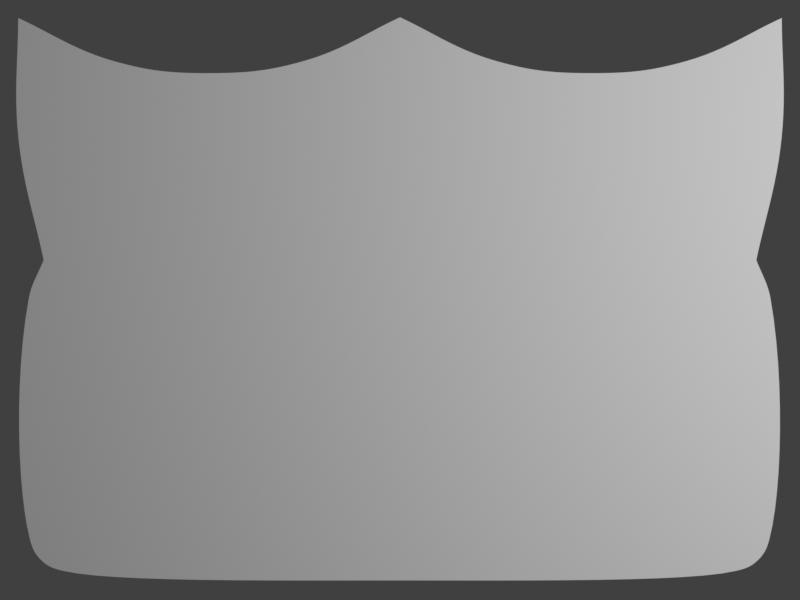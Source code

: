 # Source: 3GKw.blend  (saved by Blender 2.93.20; exported with 4.5.12 LTS)
import bpy
from mathutils import Matrix  # noqa: F401  (used for matrix-valued properties, if any)

bpy.ops.wm.read_factory_settings(use_empty=True)
scene = bpy.context.scene
scene.name = 'Scene'

# ---- collections
col_collection = bpy.data.collections.new('Collection'); scene.collection.children.link(col_collection)

# ---- world
world_world = bpy.data.worlds.new('World'); scene.world = world_world
world_world.use_nodes = True; world_world.node_tree.nodes.clear()
_N = world_world.node_tree.nodes; _L = world_world.node_tree.links
n0 = _N.new('ShaderNodeOutputWorld'); n0.name = 'World Output'; n0.location = (300, 300)
n1 = _N.new('ShaderNodeBackground'); n1.name = 'Background'; n1.location = (10, 300)
n1.inputs[0].default_value = (0.05088, 0.05088, 0.05088, 1.0)
_L.new(n1.outputs[0], n0.inputs[0])
n0.is_active_output = True
world_world.color = (0.05088, 0.05088, 0.05088)
world_world.use_sun_shadow = False
world_world.sun_shadow_jitter_overblur = 0.0

# ---- cameras
cam_camera = bpy.data.cameras.new('Camera')
cam_camera.type = 'ORTHO'
cam_camera.clip_end = 100.0
cam_camera.ortho_scale = 4.654

# ---- lights
light_light = bpy.data.lights.new('Light', 'POINT')
light_light.transmission_factor = 0.0
light_light.energy = 1000.0
light_light.shadow_soft_size = 0.1
light_light.shadow_maximum_resolution = 0.006
light_light.use_absolute_resolution = True

# ---- meshes
me_tfuv_001 = bpy.data.meshes.new('tFUV.001')
me_tfuv_001.from_pydata([(0.0, 1.645, 0.0), (2.225, 1.65, 0.0), (2.211, -1.628, 0.0), (0.0, -1.632, 0.0)], [(0, 1), (1, 2), (2, 3)], [])
_uv = me_tfuv_001.uv_layers.new(name='UVMap')
_uv.uv.foreach_set('vector', [])
me_tfuv_001.materials.append(None)
me_tfuv_001.use_remesh_fix_poles = True
me_tfuv_001.use_remesh_preserve_attributes = False
me_tfuv_001.use_mirror_vertex_groups = False
me_tfuv_001.update()

# ---- curves / text
cu_yxjbi_005 = bpy.data.curves.new('yXjbI.005', 'CURVE')
cu_yxjbi_005.dimensions = '2D'
_sp = cu_yxjbi_005.splines.new('BEZIER'); _sp.bezier_points.add(33)
_sp.bezier_points.foreach_set('co', [0.0, -1.629, 0.0, -1.954, -1.574, 0.0, -2.082, -1.514, 0.0, -2.152, -1.385, 0.0, -2.22, 0.008642, 0.0, -2.218, 1.64, 0.0, -2.031, 1.447, 0.0, -1.809, 1.381, 0.0, -1.603, 1.441, 0.0, -1.436, 1.651, 0.0, -1.275, 1.504, 0.0, -1.054, 1.437, 0.0, -0.84, 1.486, 0.0, -0.6803, 1.632, 0.0, -0.51, 1.548, 0.0, -0.324, 1.509, 0.0, -0.149, 1.545, 0.0, 0.0, 1.636, 0.0, 0.149, 1.545, 0.0, 0.324, 1.509, 0.0, 0.51, 1.548, 0.0, 0.6803, 1.632, 0.0, 0.84, 1.486, 0.0, 1.054, 1.437, 0.0, 1.275, 1.504, 0.0, 1.436, 1.651, 0.0, 1.603, 1.441, 0.0, 1.809, 1.381, 0.0, 2.031, 1.447, 0.0, 2.218, 1.64, 0.0, 2.22, 0.008642, 0.0, 2.152, -1.385, 0.0, 2.082, -1.514, 0.0, 1.954, -1.574, 0.0])
_sp.bezier_points.foreach_set('handle_left', [0.7633, -1.629, 0.0, -1.687, -1.638, 0.0, -2.042, -1.552, 0.0, -2.136, -1.44, 0.0, -2.207, -0.536, 0.0, -2.219, 1.096, 0.0, -2.12, 1.501, 0.0, -1.899, 1.381, 0.0, -1.672, 1.394, 0.0, -1.491, 1.581, 0.0, -1.348, 1.546, 0.0, -1.144, 1.441, 0.0, -0.916, 1.446, 0.0, -0.7335, 1.583, 0.0, -0.5801, 1.572, 0.0, -0.3982, 1.509, 0.0, -0.2139, 1.52, 0.0, -0.04967, 1.606, 0.0, 0.0857, 1.571, 0.0, 0.2542, 1.509, 0.0, 0.4399, 1.524, 0.0, 0.6235, 1.604, 0.0, 0.7651, 1.525, 0.0, 0.9686, 1.434, 0.0, 1.196, 1.46, 0.0, 1.382, 1.602, 0.0, 1.516, 1.499, 0.0, 1.725, 1.381, 0.0, 1.953, 1.4, 0.0, 2.155, 1.576, 0.0, 2.235, 0.6454, 0.0, 2.229, -1.109, 0.0, 2.123, -1.475, 0.0, 2.008, -1.562, 0.0])
_sp.bezier_points.foreach_set('handle_right', [-0.7633, -1.629, 0.0, -2.008, -1.562, 0.0, -2.123, -1.475, 0.0, -2.229, -1.109, 0.0, -2.235, 0.6454, 0.0, -2.155, 1.576, 0.0, -1.953, 1.4, 0.0, -1.725, 1.381, 0.0, -1.516, 1.499, 0.0, -1.382, 1.602, 0.0, -1.196, 1.46, 0.0, -0.9686, 1.434, 0.0, -0.7651, 1.525, 0.0, -0.6235, 1.604, 0.0, -0.4399, 1.524, 0.0, -0.2542, 1.509, 0.0, -0.0857, 1.571, 0.0, 0.04967, 1.606, 0.0, 0.2139, 1.52, 0.0, 0.3982, 1.509, 0.0, 0.5801, 1.572, 0.0, 0.7335, 1.583, 0.0, 0.916, 1.446, 0.0, 1.144, 1.441, 0.0, 1.348, 1.546, 0.0, 1.491, 1.581, 0.0, 1.672, 1.394, 0.0, 1.899, 1.381, 0.0, 2.12, 1.501, 0.0, 2.219, 1.096, 0.0, 2.207, -0.536, 0.0, 2.136, -1.44, 0.0, 2.042, -1.552, 0.0, 1.687, -1.638, 0.0])
for _p, _l, _r in zip(_sp.bezier_points, ['AUTO', 'AUTO', 'AUTO', 'AUTO', 'AUTO', 'VECTOR', 'AUTO', 'AUTO', 'AUTO', 'VECTOR', 'AUTO', 'AUTO', 'AUTO', 'VECTOR', 'AUTO', 'AUTO', 'AUTO', 'VECTOR', 'AUTO', 'AUTO', 'AUTO', 'VECTOR', 'AUTO', 'AUTO', 'AUTO', 'VECTOR', 'AUTO', 'AUTO', 'AUTO', 'VECTOR', 'AUTO', 'AUTO', 'AUTO', 'AUTO'], ['AUTO', 'AUTO', 'AUTO', 'AUTO', 'AUTO', 'VECTOR', 'AUTO', 'AUTO', 'AUTO', 'VECTOR', 'AUTO', 'AUTO', 'AUTO', 'VECTOR', 'AUTO', 'AUTO', 'AUTO', 'VECTOR', 'AUTO', 'AUTO', 'AUTO', 'VECTOR', 'AUTO', 'AUTO', 'AUTO', 'VECTOR', 'AUTO', 'AUTO', 'AUTO', 'VECTOR', 'AUTO', 'AUTO', 'AUTO', 'AUTO']): _p.handle_left_type = _l; _p.handle_right_type = _r
_sp.order_v = 0
_sp.resolution_v = 0
_sp.use_cyclic_u = True
_sp.use_smooth = False
cu_yxjbi_005.fill_mode = 'FRONT'
txt_text = bpy.data.curves.new('Text', 'FONT')
txt_text.dimensions = '2D'
txt_text.body = 'Pshetizky'
txt_text.materials.append(None)
txt_text.use_path_clamp = True
txt_text.size = 0.52
cu_oa8a_001 = bpy.data.curves.new('oa8a.001', 'CURVE')
cu_oa8a_001.dimensions = '2D'
_sp = cu_oa8a_001.splines.new('BEZIER'); _sp.bezier_points.add(35)
_sp.bezier_points.foreach_set('co', [1.508, 1.278, 0.0, 1.601, 1.182, 0.0, 1.721, 1.203, 0.0, 2.225, 1.644, 0.0, 2.029, 0.7951, 0.0, 2.037, 0.6951, 0.0, 2.123, 0.6683, 0.0, 2.212, 0.7237, 0.0, 2.22, 0.008642, 0.0, 2.152, -1.385, 0.0, 2.082, -1.514, 0.0, 1.954, -1.574, 0.0, 0.0, -1.629, 0.0, -1.954, -1.574, 0.0, -2.082, -1.514, 0.0, -2.152, -1.385, 0.0, -2.22, 0.008642, 0.0, -2.212, 0.7237, 0.0, -2.123, 0.6683, 0.0, -2.037, 0.6951, 0.0, -2.029, 0.7951, 0.0, -2.225, 1.644, 0.0, -1.721, 1.203, 0.0, -1.601, 1.182, 0.0, -1.508, 1.278, 0.0, -1.269, 1.639, 0.0, -1.18, 1.51, 0.0, -1.036, 1.45, 0.0, -0.8275, 1.494, 0.0, -0.5089, 1.602, 0.0, 0.0, 1.647, 0.0, 0.5089, 1.602, 0.0, 0.8275, 1.494, 0.0, 1.036, 1.45, 0.0, 1.18, 1.51, 0.0, 1.269, 1.639, 0.0])
_sp.bezier_points.foreach_set('handle_left', [1.402, 1.409, 0.0, 1.552, 1.198, 0.0, 1.678, 1.183, 0.0, 2.057, 1.497, 0.0, 2.042, 0.9907, 0.0, 2.013, 0.7256, 0.0, 2.088, 0.664, 0.0, 2.182, 0.7052, 0.0, 2.225, 0.2878, 0.0, 2.229, -1.109, 0.0, 2.123, -1.475, 0.0, 2.008, -1.562, 0.0, 0.7633, -1.629, 0.0, -1.687, -1.638, 0.0, -2.042, -1.552, 0.0, -2.136, -1.44, 0.0, -2.21, -0.536, 0.0, -2.215, 0.4853, 0.0, -2.164, 0.6734, 0.0, -2.059, 0.6679, 0.0, -2.026, 0.756, 0.0, -2.16, 1.361, 0.0, -1.936, 1.306, 0.0, -1.646, 1.168, 0.0, -1.541, 1.237, 0.0, -1.349, 1.518, 0.0, -1.227, 1.548, 0.0, -1.096, 1.456, 0.0, -0.9075, 1.472, 0.0, -0.6374, 1.574, 0.0, -0.1995, 1.647, 0.0, 0.3137, 1.643, 0.0, 0.7008, 1.528, 0.0, 0.9529, 1.442, 0.0, 1.132, 1.472, 0.0, 1.239, 1.596, 0.0])
_sp.bezier_points.foreach_set('handle_right', [1.541, 1.237, 0.0, 1.646, 1.168, 0.0, 1.936, 1.306, 0.0, 2.16, 1.361, 0.0, 2.026, 0.756, 0.0, 2.059, 0.6679, 0.0, 2.164, 0.6734, 0.0, 2.215, 0.4853, 0.0, 2.21, -0.536, 0.0, 2.136, -1.44, 0.0, 2.042, -1.552, 0.0, 1.687, -1.638, 0.0, -0.7633, -1.629, 0.0, -2.008, -1.562, 0.0, -2.123, -1.475, 0.0, -2.229, -1.109, 0.0, -2.225, 0.2878, 0.0, -2.182, 0.7052, 0.0, -2.088, 0.664, 0.0, -2.013, 0.7256, 0.0, -2.042, 0.9907, 0.0, -2.057, 1.497, 0.0, -1.678, 1.183, 0.0, -1.552, 1.198, 0.0, -1.402, 1.409, 0.0, -1.239, 1.596, 0.0, -1.132, 1.472, 0.0, -0.9529, 1.442, 0.0, -0.7008, 1.528, 0.0, -0.3137, 1.643, 0.0, 0.1995, 1.647, 0.0, 0.6374, 1.574, 0.0, 0.9075, 1.472, 0.0, 1.096, 1.456, 0.0, 1.227, 1.548, 0.0, 1.349, 1.518, 0.0])
for _p, _l, _r in zip(_sp.bezier_points, ['AUTO', 'AUTO', 'AUTO', 'VECTOR', 'AUTO', 'AUTO', 'AUTO', 'VECTOR', 'AUTO', 'AUTO', 'AUTO', 'AUTO', 'AUTO', 'AUTO', 'AUTO', 'AUTO', 'AUTO', 'VECTOR', 'AUTO', 'AUTO', 'AUTO', 'VECTOR', 'AUTO', 'AUTO', 'AUTO', 'VECTOR', 'AUTO', 'AUTO', 'AUTO', 'AUTO', 'AUTO', 'AUTO', 'AUTO', 'AUTO', 'AUTO', 'VECTOR'], ['AUTO', 'AUTO', 'AUTO', 'VECTOR', 'AUTO', 'AUTO', 'AUTO', 'VECTOR', 'AUTO', 'AUTO', 'AUTO', 'AUTO', 'AUTO', 'AUTO', 'AUTO', 'AUTO', 'AUTO', 'VECTOR', 'AUTO', 'AUTO', 'AUTO', 'VECTOR', 'AUTO', 'AUTO', 'AUTO', 'VECTOR', 'AUTO', 'AUTO', 'AUTO', 'AUTO', 'AUTO', 'AUTO', 'AUTO', 'AUTO', 'AUTO', 'VECTOR']): _p.handle_left_type = _l; _p.handle_right_type = _r
_sp.order_v = 1
_sp.resolution_v = 0
_sp.use_cyclic_u = True
_sp.use_smooth = False
cu_oa8a_001.materials.append(None)
cu_oa8a_001.fill_mode = 'FRONT'
cu_cube_002 = bpy.data.curves.new('Cube.002', 'CURVE')
cu_cube_002.dimensions = '2D'
_sp = cu_cube_002.splines.new('BEZIER'); _sp.bezier_points.add(33)
_sp.bezier_points.foreach_set('co', [-1.181, -0.9845, 0.0, -1.375, -0.5399, 0.0, -1.407, -0.1106, 0.0, -1.425, 0.3494, 0.0, -1.478, 0.748, 0.0, -1.662, 1.193, 0.0, -1.869, 1.507, 0.0, -1.371, 1.346, 0.0, -1.034, 1.292, 0.0, -0.8343, 1.369, 0.0, -0.727, 1.568, 0.0, -0.52, 1.354, 0.0, -0.2901, 1.338, 0.0, -0.09843, 1.446, 0.0, -0.007876, 1.66, 0.0, 0.08268, 1.446, 0.0, 0.2743, 1.338, 0.0, 0.5043, 1.354, 0.0, 0.7113, 1.568, 0.0, 0.8186, 1.369, 0.0, 1.018, 1.292, 0.0, 1.355, 1.346, 0.0, 1.853, 1.507, 0.0, 1.646, 1.193, 0.0, 1.463, 0.748, 0.0, 1.409, 0.3494, 0.0, 1.391, -0.1106, 0.0, 1.36, -0.5399, 0.0, 1.165, -0.9845, 0.0, 0.8545, -1.306, 0.0, 0.4123, -1.552, 0.0, -0.007876, -1.622, 0.0, -0.4281, -1.552, 0.0, -0.8702, -1.306, 0.0])
_sp.bezier_points.foreach_set('handle_left', [-1.084, -1.13, 0.0, -1.33, -0.7237, 0.0, -1.398, -0.2784, 0.0, -1.409, 0.1703, 0.0, -1.437, 0.5964, 0.0, -1.574, 1.027, 0.0, -1.8, 1.402, 0.0, -1.57, 1.394, 0.0, -1.166, 1.278, 0.0, -0.8969, 1.314, 0.0, -0.7628, 1.502, 0.0, -0.6256, 1.403, 0.0, -0.3778, 1.318, 0.0, -0.1556, 1.382, 0.0, -0.03806, 1.589, 0.0, 0.02204, 1.513, 0.0, 0.1907, 1.357, 0.0, 0.4227, 1.316, 0.0, 0.6423, 1.497, 0.0, 0.7523, 1.427, 0.0, 0.935, 1.301, 0.0, 1.226, 1.315, 0.0, 1.687, 1.453, 0.0, 1.715, 1.322, 0.0, 1.511, 0.9294, 0.0, 1.422, 0.5058, 0.0, 1.401, 0.06883, 0.0, 1.4, -0.3767, 0.0, 1.271, -0.8271, 0.0, 0.9931, -1.2, 0.0, 0.5987, -1.487, 0.0, 0.1584, -1.622, 0.0, -0.271, -1.607, 0.0, -0.7136, -1.427, 0.0])
_sp.bezier_points.foreach_set('handle_right', [-1.286, -0.8271, 0.0, -1.416, -0.3767, 0.0, -1.417, 0.06883, 0.0, -1.438, 0.5058, 0.0, -1.527, 0.9294, 0.0, -1.731, 1.322, 0.0, -1.703, 1.453, 0.0, -1.241, 1.315, 0.0, -0.9507, 1.301, 0.0, -0.768, 1.427, 0.0, -0.658, 1.497, 0.0, -0.4384, 1.316, 0.0, -0.2064, 1.357, 0.0, -0.03779, 1.513, 0.0, 0.02231, 1.589, 0.0, 0.1398, 1.382, 0.0, 0.3621, 1.318, 0.0, 0.6099, 1.403, 0.0, 0.747, 1.502, 0.0, 0.8812, 1.314, 0.0, 1.151, 1.278, 0.0, 1.554, 1.394, 0.0, 1.784, 1.402, 0.0, 1.559, 1.027, 0.0, 1.422, 0.5964, 0.0, 1.393, 0.1703, 0.0, 1.382, -0.2784, 0.0, 1.314, -0.7237, 0.0, 1.068, -1.13, 0.0, 0.6979, -1.427, 0.0, 0.2553, -1.607, 0.0, -0.1742, -1.622, 0.0, -0.6144, -1.487, 0.0, -1.009, -1.2, 0.0])
for _p, _l, _r in zip(_sp.bezier_points, ['AUTO', 'AUTO', 'AUTO', 'AUTO', 'AUTO', 'AUTO', 'VECTOR', 'AUTO', 'AUTO', 'AUTO', 'VECTOR', 'AUTO', 'AUTO', 'AUTO', 'VECTOR', 'AUTO', 'AUTO', 'AUTO', 'VECTOR', 'AUTO', 'AUTO', 'AUTO', 'VECTOR', 'AUTO', 'AUTO', 'AUTO', 'AUTO', 'AUTO', 'AUTO', 'AUTO', 'AUTO', 'AUTO', 'AUTO', 'AUTO'], ['AUTO', 'AUTO', 'AUTO', 'AUTO', 'AUTO', 'AUTO', 'VECTOR', 'AUTO', 'AUTO', 'AUTO', 'VECTOR', 'AUTO', 'AUTO', 'AUTO', 'VECTOR', 'AUTO', 'AUTO', 'AUTO', 'VECTOR', 'AUTO', 'AUTO', 'AUTO', 'VECTOR', 'AUTO', 'AUTO', 'AUTO', 'AUTO', 'AUTO', 'AUTO', 'AUTO', 'AUTO', 'AUTO', 'AUTO', 'AUTO']): _p.handle_left_type = _l; _p.handle_right_type = _r
_sp.order_v = 0
_sp.resolution_v = 0
_sp.use_cyclic_u = True
_sp.use_smooth = False
cu_cube_002.materials.append(None)
cu_cube_002.use_path_clamp = True
cu_cube_002.fill_mode = 'FRONT'
cu_sh9g_001 = bpy.data.curves.new('SH9g.001', 'CURVE')
cu_sh9g_001.dimensions = '2D'
_sp = cu_sh9g_001.splines.new('BEZIER'); _sp.bezier_points.add(21)
_sp.bezier_points.foreach_set('co', [-2.221, 1.636, 0.0, -2.22, 0.9394, 0.0, -2.073, 0.2282, 0.0, -2.16, 0.001762, 0.0, -2.154, -1.392, 0.0, -2.084, -1.521, 0.0, -1.956, -1.581, 0.0, -0.002091, -1.636, 0.0, 1.952, -1.581, 0.0, 2.079, -1.521, 0.0, 2.15, -1.392, 0.0, 2.156, 0.001762, 0.0, 2.073, 0.2282, 0.0, 2.22, 0.9394, 0.0, 2.221, 1.636, 0.0, 1.665, 1.385, 0.0, 1.11, 1.315, 0.0, 0.5551, 1.387, 0.0, 0.0, 1.64, 0.0, -0.5551, 1.387, 0.0, -1.11, 1.315, 0.0, -1.665, 1.385, 0.0])
_sp.bezier_points.foreach_set('handle_left', [-2.035, 1.552, 0.0, -2.248, 1.21, 0.0, -2.122, 0.4653, 0.0, -2.143, 0.0949, 0.0, -2.225, -1.114, 0.0, -2.125, -1.482, 0.0, -2.01, -1.568, 0.0, -0.7654, -1.636, 0.0, 1.685, -1.645, 0.0, 2.04, -1.559, 0.0, 2.135, -1.447, 0.0, 2.237, -0.4618, 0.0, 2.101, 0.1527, 0.0, 2.191, 0.6573, 0.0, 2.22, 1.404, 0.0, 1.894, 1.449, 0.0, 1.329, 1.315, 0.0, 0.7653, 1.327, 0.0, 0.185, 1.556, 0.0, -0.3261, 1.452, 0.0, -0.8917, 1.316, 0.0, -1.455, 1.325, 0.0])
_sp.bezier_points.foreach_set('handle_right', [-2.22, 1.404, 0.0, -2.191, 0.6573, 0.0, -2.102, 0.1527, 0.0, -2.245, -0.4639, 0.0, -2.14, -1.447, 0.0, -2.044, -1.559, 0.0, -1.689, -1.645, 0.0, 0.7612, -1.636, 0.0, 2.006, -1.568, 0.0, 2.121, -1.482, 0.0, 2.221, -1.114, 0.0, 2.14, 0.09447, 0.0, 2.122, 0.4653, 0.0, 2.248, 1.21, 0.0, 2.035, 1.552, 0.0, 1.455, 1.325, 0.0, 0.8917, 1.316, 0.0, 0.3261, 1.452, 0.0, -0.185, 1.556, 0.0, -0.7653, 1.327, 0.0, -1.329, 1.315, 0.0, -1.894, 1.449, 0.0])
for _p, _l, _r in zip(_sp.bezier_points, ['VECTOR', 'AUTO', 'VECTOR', 'AUTO', 'AUTO', 'AUTO', 'AUTO', 'AUTO', 'AUTO', 'AUTO', 'AUTO', 'AUTO', 'VECTOR', 'AUTO', 'VECTOR', 'AUTO', 'AUTO', 'AUTO', 'VECTOR', 'AUTO', 'AUTO', 'AUTO'], ['VECTOR', 'AUTO', 'VECTOR', 'AUTO', 'AUTO', 'AUTO', 'AUTO', 'AUTO', 'AUTO', 'AUTO', 'AUTO', 'AUTO', 'VECTOR', 'AUTO', 'VECTOR', 'AUTO', 'AUTO', 'AUTO', 'VECTOR', 'AUTO', 'AUTO', 'AUTO']): _p.handle_left_type = _l; _p.handle_right_type = _r
_sp.order_v = 1
_sp.resolution_v = 0
_sp.use_cyclic_u = True
_sp.use_smooth = False
cu_sh9g_001.fill_mode = 'FRONT'

# ---- objects
ob_yxjbi = bpy.data.objects.new('yXjbI', cu_yxjbi_005)
ob_light = bpy.data.objects.new('Light', light_light)
ob_camera = bpy.data.objects.new('Camera', cam_camera)
ob_text = bpy.data.objects.new('Text', txt_text)
ob_oa8a = bpy.data.objects.new('oa8a', cu_oa8a_001)
ob_4pyz7c = bpy.data.objects.new('4pYz7c', me_tfuv_001)
ob_mxfd = bpy.data.objects.new('MxFD', cu_cube_002)
ob_sh9g = bpy.data.objects.new('SH9g', cu_sh9g_001)

# ---- transforms, parenting, visibility, modifiers, constraints
ob_yxjbi.location = (0.0, 0.0, 0.0)
ob_yxjbi.lock_rotations_4d = False
ob_yxjbi.empty_display_type = 'ARROWS'
ob_yxjbi.hide_render = True
ob_yxjbi.lineart.crease_threshold = 0.0
ob_light.location = (4.076, 1.005, 5.904)
ob_light.rotation_euler = (0.6503, 0.05522, 1.866)
ob_light.lock_rotations_4d = False
ob_light.empty_display_type = 'ARROWS'
ob_light.color = (0.0, 0.0, 0.0, 0.0)
ob_light.lineart.crease_threshold = 0.0
ob_camera.location = (0.0, 0.0, 0.91)
ob_camera.lock_rotations_4d = False
ob_camera.empty_display_type = 'ARROWS'
ob_camera.color = (0.0, 0.0, 0.0, 0.0)
ob_camera.display_type = 'WIRE'
ob_camera.lineart.crease_threshold = 0.0
ob_text.location = (-0.9156, 1.239, 0.0)
ob_text.hide_render = True
ob_text.lineart.crease_threshold = 0.0
ob_oa8a.location = (0.0, 0.0, 0.0)
ob_oa8a.lock_rotations_4d = False
ob_oa8a.empty_display_type = 'ARROWS'
ob_oa8a.hide_render = True
ob_oa8a.lineart.crease_threshold = 0.0
ob_4pyz7c.location = (0.0, 0.0, 0.0)
ob_4pyz7c.lock_rotations_4d = False
ob_4pyz7c.empty_display_type = 'ARROWS'
ob_4pyz7c.hide_render = True
ob_4pyz7c.lineart.crease_threshold = 0.0
_m = ob_4pyz7c.modifiers.new('Mirror', 'MIRROR')
_m.merge_threshold = 0.1
ob_mxfd.location = (0.0, 0.0, 0.0)
ob_mxfd.lock_rotations_4d = False
ob_mxfd.empty_display_type = 'ARROWS'
ob_mxfd.hide_render = True
ob_mxfd.lineart.crease_threshold = 0.0
ob_sh9g.location = (0.0, 0.004568, 0.0)
ob_sh9g.lock_rotations_4d = False
ob_sh9g.empty_display_type = 'ARROWS'
ob_sh9g.lineart.crease_threshold = 0.0

# ---- collection membership
col_collection.objects.link(ob_yxjbi)
col_collection.objects.link(ob_light)
col_collection.objects.link(ob_camera)
col_collection.objects.link(ob_text)
col_collection.objects.link(ob_oa8a)
col_collection.objects.link(ob_4pyz7c)
col_collection.objects.link(ob_mxfd)
col_collection.objects.link(ob_sh9g)

# ---- scene / render settings (as saved in the file)
scene.camera = ob_camera
scene.frame_start = 1; scene.frame_end = 250; scene.frame_set(1)
scene.render.engine = 'BLENDER_EEVEE_NEXT'
scene.render.resolution_x = 640
scene.render.resolution_y = 480
scene.render.film_transparent = True
scene.cycles.use_denoising = False
scene.cycles.samples = 128
scene.cycles.sampling_pattern = 'TABULATED_SOBOL'
scene.cycles.use_adaptive_sampling = False
scene.cycles.use_light_tree = False
scene.view_settings.view_transform = 'Standard'
bpy.context.view_layer.update()
